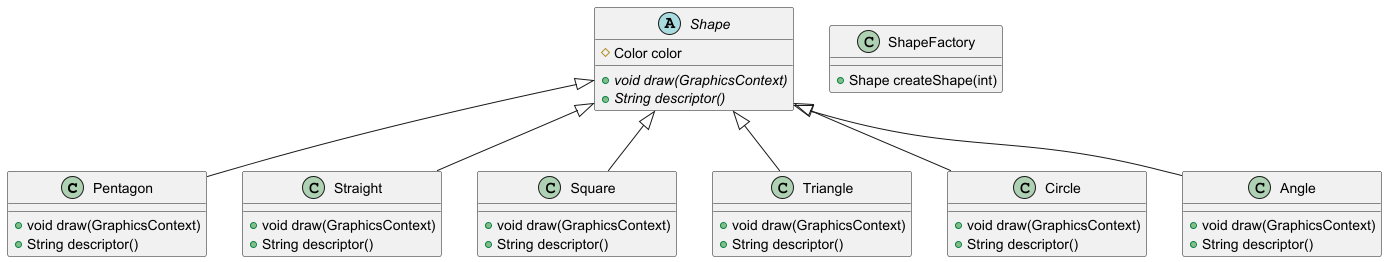

The diagram above was rendered by PlantUML. Its source (embedded in the PNG):
@startuml
class Pentagon {
+ void draw(GraphicsContext)
+ String descriptor()
}

class Straight {
+ void draw(GraphicsContext)
+ String descriptor()
}

class Square {
+ void draw(GraphicsContext)
+ String descriptor()
}

class Triangle {
+ void draw(GraphicsContext)
+ String descriptor()
}

class Circle {
+ void draw(GraphicsContext)
+ String descriptor()
}

class Angle {
+ void draw(GraphicsContext)
+ String descriptor()
}

class ShapeFactory {
+ Shape createShape(int)
}

abstract class Shape {
# Color color
+ {abstract}void draw(GraphicsContext)
+ {abstract}String descriptor()
}




Shape <|-- Pentagon
Shape <|-- Straight
Shape <|-- Square
Shape <|-- Triangle
Shape <|-- Circle
Shape <|-- Angle
@enduml